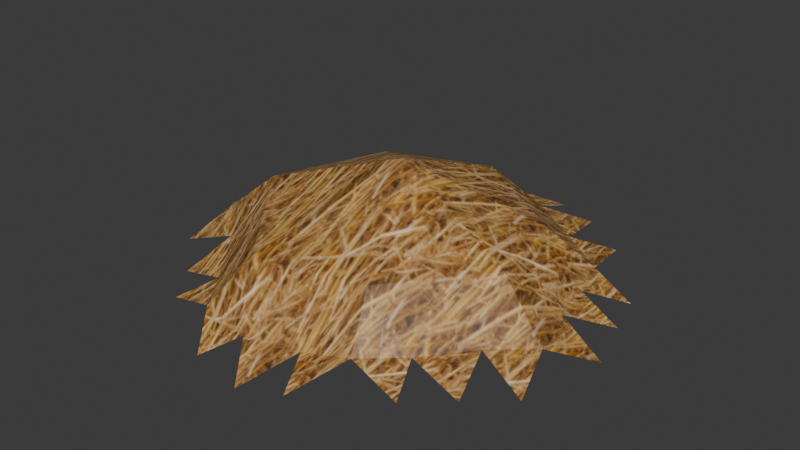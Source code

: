 # Source: hay.blend  (saved by Blender 4.5.92; exported with 4.5.12 LTS)
import bpy
from mathutils import Matrix  # noqa: F401  (used for matrix-valued properties, if any)

bpy.ops.wm.read_factory_settings(use_empty=True)
scene = bpy.context.scene
scene.name = 'Scene'

# ---- images (referenced by path relative to the original .blend; pixels are not part of the script)
import os
ASSET_DIR = os.environ.get("B2B_ASSET_DIR", "")  # directory of the original .blend (textures are referenced by path, not embedded)
HERE = os.path.dirname(os.path.abspath(__file__))  # packed textures are extracted next to this script under _unpacked/

def load_image(name, relpath, width, height, colorspace="sRGB"):
    """Load a texture the original file referenced (path relative to the .blend, or extracted next to this script)."""
    p = next((c for c in (os.path.join(HERE, relpath), os.path.join(ASSET_DIR, relpath)) if relpath and os.path.exists(c)), "")
    if p:
        img = bpy.data.images.load(p, check_existing=True)
        img.name = name
    else:  # same state as the original file: an image datablock whose file is absent (Cycles renders it pink)
        img = bpy.data.images.new(name, width, height)
        img.source = "FILE"
        img.filepath = "//" + (relpath or name)
    img.colorspace_settings.name = colorspace
    return img
img_hay_jpg = load_image('hay.jpg', '_unpacked/hay.f700cee9.jpg', 128, 128, 'sRGB')

# ---- materials (node trees are filled in below, after node groups)
mat_material_001 = bpy.data.materials.new('Material.001')

# ---- material node trees
mat_material_001.use_nodes = True; mat_material_001.node_tree.nodes.clear()
_N = mat_material_001.node_tree.nodes; _L = mat_material_001.node_tree.links
n0 = _N.new('ShaderNodeBsdfPrincipled'); n0.name = 'Principled BSDF'; n0.location = (-200, 100)
n1 = _N.new('ShaderNodeOutputMaterial'); n1.name = 'Material Output'; n1.location = (200, 100)
n2 = _N.new('ShaderNodeTexImage'); n2.name = 'Image Texture'; n2.location = (-490, 80)
n2.image = img_hay_jpg
_L.new(n0.outputs[0], n1.inputs[0])
_L.new(n2.outputs[0], n0.inputs[0])
n1.is_active_output = True

# ---- world
world_world = bpy.data.worlds.new('World'); scene.world = world_world
world_world.use_nodes = True; world_world.node_tree.nodes.clear()
_N = world_world.node_tree.nodes; _L = world_world.node_tree.links
n0 = _N.new('ShaderNodeOutputWorld'); n0.name = 'World Output'; n0.location = (200, 100)
n1 = _N.new('ShaderNodeBackground'); n1.name = 'Background'; n1.location = (-200, 100)
n1.inputs[0].default_value = (0.05088, 0.05088, 0.05088, 1.0)
_L.new(n1.outputs[0], n0.inputs[0])
n0.is_active_output = True
world_world.color = (0.05088, 0.05088, 0.05088)
world_world.sun_shadow_jitter_overblur = 0.0

# ---- meshes
me_cone = bpy.data.meshes.new('Cone')
me_cone.from_pydata([(-0.008467, 0.006943, 0.5614), (0.4028, 0.7887, 0.1147), (-0.0009486, 0.6049, 0.323), (0.484, 0.2792, 0.3185), (0.8779, 0.1963, 0.05229), (0.5742, -0.1301, 0.3286), (0.7098, -0.5681, 0.06377), (0.2414, -0.4969, 0.31), (0.006175, -0.9409, 0.002879), (-0.2518, -0.59, 0.2907), (-0.6636, -0.574, 0.07503), (-0.6184, -0.1132, 0.3492), (-0.9116, 0.1547, 0.07211), (-0.4327, 0.4022, 0.3426), (-0.4512, 0.8273, -0.004924), (0.5987, 0.662, 0.09544), (0.6425, 0.4094, 0.1367), (0.9458, -0.03589, 0.04857), (0.798, -0.2001, 0.126), (0.5478, -0.7018, 0.05933), (0.3152, -0.6695, 0.1217), (-0.2373, -0.8978, 0.01545), (-0.3682, -0.7257, 0.09852), (-0.8403, -0.4102, 0.09554), (-0.8217, -0.1807, 0.1721), (-0.8625, 0.3919, 0.03789), (-0.6262, 0.5183, 0.1122), (-0.2196, 0.9138, 0.03321), (0.2074, 0.8945, 0.093), (0.005608, 0.8067, 0.1365), (0.8363, 0.3658, 0.06426), (0.8617, -0.4181, 0.05431), (0.196, -0.8882, 0.02889), (-0.5722, -0.7143, 0.05152), (-0.9642, -0.04589, 0.09408), (-0.6323, 0.7282, -0.0006285), (-0.2278, 0.7194, 0.09809), (-0.4437, 0.6181, 0.1079), (-0.6757, 0.2791, 0.1467), (-0.7686, 0.02142, 0.15), (-0.6436, -0.3458, 0.1515), (-0.4603, -0.5842, 0.1222), (-0.1228, -0.7691, 0.08585), (0.1238, -0.7226, 0.09552), (0.4784, -0.5347, 0.1262), (0.6448, -0.3513, 0.1355), (0.7295, 0.03391, 0.1297), (0.6845, 0.2386, 0.1247), (0.4451, 0.5372, 0.1561), (0.2026, 0.7, 0.1584)], [], [(37, 13, 2, 36), (13, 0, 2), (39, 11, 13, 38), (11, 0, 13), (41, 9, 11, 40), (9, 0, 11), (43, 7, 9, 42), (7, 0, 9), (45, 5, 7, 44), (5, 0, 7), (47, 3, 5, 46), (3, 0, 5), (49, 2, 3, 48), (2, 0, 3), (1, 49, 48), (15, 48, 16), (48, 3, 16), (4, 47, 46), (17, 46, 18), (46, 5, 18), (6, 45, 44), (19, 44, 20), (44, 7, 20), (8, 43, 42), (21, 42, 22), (42, 9, 22), (10, 41, 40), (23, 40, 24), (40, 11, 24), (12, 39, 38), (25, 38, 26), (38, 13, 26), (14, 37, 36), (35, 26, 37), (26, 13, 37), (34, 24, 39), (24, 11, 39), (27, 36, 29), (36, 2, 29), (33, 22, 41), (22, 9, 41), (32, 20, 43), (20, 7, 43), (31, 18, 45), (18, 5, 45), (30, 16, 47), (16, 3, 47), (28, 29, 49), (29, 2, 49)])
_uv = me_cone.uv_layers.new(name='UVMap')
_uv.uv.foreach_set('vector', [-0.3315, 1.024, -0.3315, 0.652, 0.25, 0.932, -0.04075, 1.164, -0.3315, 0.652, 0.25, 0.1882, 0.25, 0.932, -0.7659, 0.2546, -0.4751, 0.02273, -0.3315, 0.652, -0.694, 0.5692, -0.4751, 0.02273, 0.25, 0.1882, -0.3315, 0.652, -0.4353, -0.5646, -0.0727, -0.4819, -0.4751, 0.02273, -0.6365, -0.3123, -0.0727, -0.4819, 0.25, 0.1882, -0.4751, 0.02273, 0.4114, -0.8169, 0.5727, -0.4819, -0.0727, -0.4819, 0.08865, -0.8169, 0.5727, -0.4819, 0.25, 0.1882, -0.0727, -0.4819, 1.136, -0.3123, 0.9751, 0.02273, 0.5727, -0.4819, 0.9353, -0.5646, 0.9751, 0.02273, 0.25, 0.1882, 0.5727, -0.4819, 1.194, 0.5692, 0.8315, 0.652, 0.9751, 0.02273, 1.266, 0.2546, 0.8315, 0.652, 0.25, 0.1882, 0.9751, 0.02273, 0.5407, 1.164, 0.25, 0.932, 0.8315, 0.652, 0.8315, 1.024, 0.25, 0.932, 0.25, 0.1882, 0.8315, 0.652, 0.8315, 1.396, 0.5407, 1.164, 0.8315, 1.024, 1.122, 1.256, 0.8315, 1.024, 1.122, 0.8838, 0.8315, 1.024, 0.8315, 0.652, 1.122, 0.8838, 1.557, 0.4865, 1.194, 0.5692, 1.266, 0.2546, 1.628, 0.1718, 1.266, 0.2546, 1.338, -0.06002, 1.266, 0.2546, 0.9751, 0.02273, 1.338, -0.06002, 1.298, -0.6474, 1.136, -0.3123, 0.9353, -0.5646, 1.097, -0.8997, 0.9353, -0.5646, 0.7341, -0.8169, 0.9353, -0.5646, 0.5727, -0.4819, 0.7341, -0.8169, 0.25, -1.152, 0.4114, -0.8169, 0.08865, -0.8169, -0.0727, -1.152, 0.08865, -0.8169, -0.2341, -0.8169, 0.08865, -0.8169, -0.0727, -0.4819, -0.2341, -0.8169, -0.7978, -0.6474, -0.4353, -0.5646, -0.6365, -0.3123, -0.999, -0.3951, -0.6365, -0.3123, -0.8377, -0.06002, -0.6365, -0.3123, -0.4751, 0.02273, -0.8377, -0.06002, -1.057, 0.4865, -0.7659, 0.2546, -0.694, 0.5692, -0.9848, 0.8011, -0.694, 0.5692, -0.6222, 0.8838, -0.694, 0.5692, -0.3315, 0.652, -0.6222, 0.8838, -0.3315, 1.396, -0.3315, 1.024, -0.04075, 1.164, -0.6222, 1.256, -0.6222, 0.8838, -0.3315, 1.024, -0.6222, 0.8838, -0.3315, 0.652, -0.3315, 1.024, -1.128, 0.1718, -0.8377, -0.06002, -0.7659, 0.2546, -0.8377, -0.06002, -0.4751, 0.02273, -0.7659, 0.2546, -0.04075, 1.536, -0.04075, 1.164, 0.25, 1.304, -0.04075, 1.164, 0.25, 0.932, 0.25, 1.304, -0.5966, -0.8997, -0.2341, -0.8169, -0.4353, -0.5646, -0.2341, -0.8169, -0.0727, -0.4819, -0.4353, -0.5646, 0.5727, -1.152, 0.7341, -0.8169, 0.4114, -0.8169, 0.7341, -0.8169, 0.5727, -0.4819, 0.4114, -0.8169, 1.499, -0.3951, 1.338, -0.06002, 1.136, -0.3123, 1.338, -0.06002, 0.9751, 0.02273, 1.136, -0.3123, 1.485, 0.8011, 1.122, 0.8838, 1.194, 0.5692, 1.122, 0.8838, 0.8315, 0.652, 1.194, 0.5692, 0.5407, 1.536, 0.25, 1.304, 0.5407, 1.164, 0.25, 1.304, 0.25, 0.932, 0.5407, 1.164])
me_cone.materials.append(mat_material_001)
me_cone.update()

# ---- objects
ob_cone = bpy.data.objects.new('Cone', me_cone)

# ---- transforms, parenting, visibility, modifiers, constraints
ob_cone.location = (0.0, 0.0, 0.0)

# ---- collection membership
scene.collection.objects.link(ob_cone)

# ---- scene / render settings (as saved in the file)
scene.frame_start = 1; scene.frame_end = 250; scene.frame_set(1)
scene.render.engine = 'BLENDER_EEVEE_NEXT'
bpy.context.view_layer.update()

# ---- added for rendering (the .blend has no active camera and no usable light): camera, sun
cam_auto = bpy.data.cameras.new('AutoCamera')
cam_auto.lens = 50.0
cam_auto.sensor_width = 36.0
cam_auto.clip_end = 1000.0
ob_auto_camera = bpy.data.objects.new('AutoCamera', cam_auto)
scene.collection.objects.link(ob_auto_camera)
ob_auto_camera.location = (2.50914, -3.03557, 2.29291)
ob_auto_camera.rotation_euler = (1.09748, -7.21219e-08, 0.694738)
scene.camera = ob_auto_camera
light_auto_sun = bpy.data.lights.new('AutoSun', 'SUN')
light_auto_sun.energy = 3.0
light_auto_sun.angle = 0.0523599
ob_auto_sun = bpy.data.objects.new('AutoSun', light_auto_sun)
scene.collection.objects.link(ob_auto_sun)
ob_auto_sun.rotation_euler = (0.872665, 0.174533, 0.523599)
bpy.context.view_layer.update()
